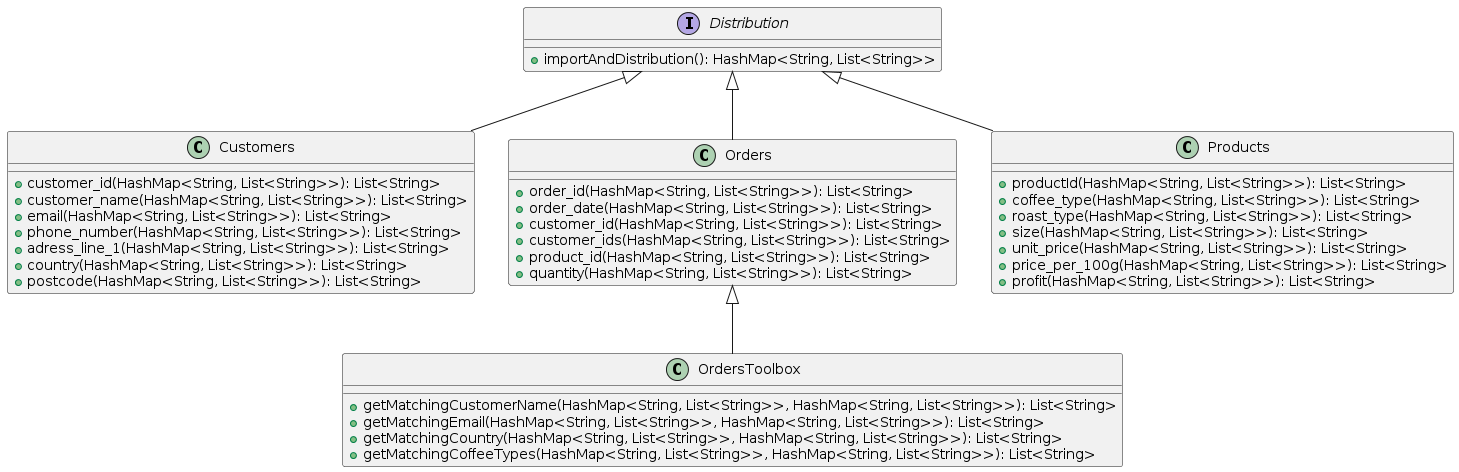

The diagram above was rendered by PlantUML. Its source (embedded in the PNG):
@startuml
interface Distribution {
    +importAndDistribution(): HashMap<String, List<String>>
}

class Customers {
    +customer_id(HashMap<String, List<String>>): List<String>
    +customer_name(HashMap<String, List<String>>): List<String>
    +email(HashMap<String, List<String>>): List<String>
    +phone_number(HashMap<String, List<String>>): List<String>
    +adress_line_1(HashMap<String, List<String>>): List<String>
    +country(HashMap<String, List<String>>): List<String>
    +postcode(HashMap<String, List<String>>): List<String>
}

class Orders {
    +order_id(HashMap<String, List<String>>): List<String>
    +order_date(HashMap<String, List<String>>): List<String>
    +customer_id(HashMap<String, List<String>>): List<String>
    +customer_ids(HashMap<String, List<String>>): List<String>
    +product_id(HashMap<String, List<String>>): List<String>
    +quantity(HashMap<String, List<String>>): List<String>
}

class OrdersToolbox {
    +getMatchingCustomerName(HashMap<String, List<String>>, HashMap<String, List<String>>): List<String>
    +getMatchingEmail(HashMap<String, List<String>>, HashMap<String, List<String>>): List<String>
    +getMatchingCountry(HashMap<String, List<String>>, HashMap<String, List<String>>): List<String>
    +getMatchingCoffeeTypes(HashMap<String, List<String>>, HashMap<String, List<String>>): List<String>
}

class Products {
    +productId(HashMap<String, List<String>>): List<String>
    +coffee_type(HashMap<String, List<String>>): List<String>
    +roast_type(HashMap<String, List<String>>): List<String>
    +size(HashMap<String, List<String>>): List<String>
    +unit_price(HashMap<String, List<String>>): List<String>
    +price_per_100g(HashMap<String, List<String>>): List<String>
    +profit(HashMap<String, List<String>>): List<String>
}

Distribution <|-- Customers
Distribution <|-- Orders
Distribution <|-- Products
Orders <|-- OrdersToolbox
@enduml